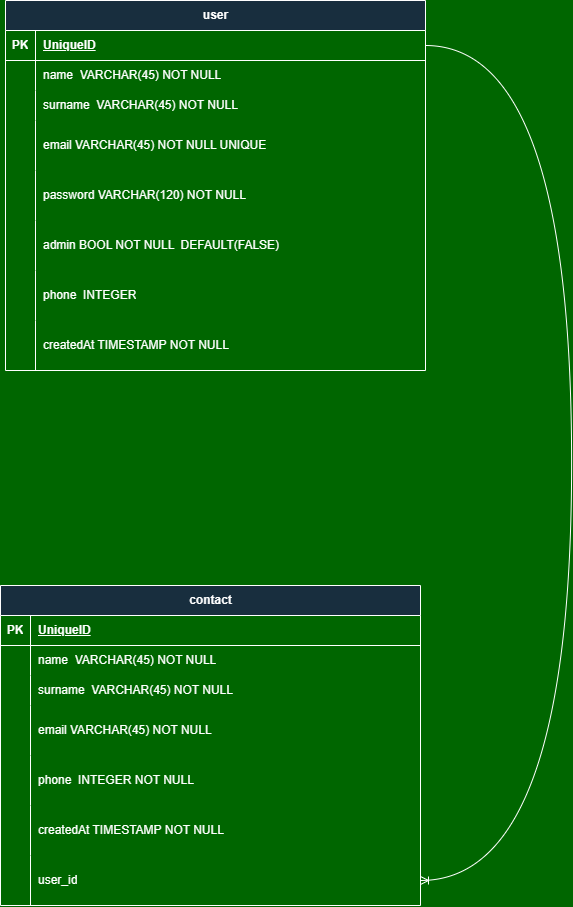

The diagram above was exported from draw.io. Its source (the exported page's mxGraphModel, read from the mxfile embedded in the PNG):
<mxGraphModel dx="1973" dy="1238" grid="0" gridSize="10" guides="1" tooltips="1" connect="1" arrows="1" fold="1" page="1" pageScale="1" pageWidth="850" pageHeight="1100" background="#006600" math="0" shadow="0" extFonts="Permanent Marker^https://fonts.googleapis.com/css?family=Permanent+Marker">
  <root>
    <mxCell id="0" />
    <mxCell id="1" parent="0" />
    <mxCell id="8wB4EBkbWYT7BW_WK7pN-3" value="user" style="shape=table;startSize=30;container=1;collapsible=1;childLayout=tableLayout;fixedRows=1;rowLines=0;fontStyle=1;align=center;resizeLast=1;html=1;labelBackgroundColor=none;fillColor=#182E3E;strokeColor=#FFFFFF;fontColor=#FFFFFF;" parent="1" vertex="1">
      <mxGeometry x="224" y="70" width="420" height="370" as="geometry" />
    </mxCell>
    <mxCell id="8wB4EBkbWYT7BW_WK7pN-4" value="" style="shape=tableRow;horizontal=0;startSize=0;swimlaneHead=0;swimlaneBody=0;fillColor=none;collapsible=0;dropTarget=0;points=[[0,0.5],[1,0.5]];portConstraint=eastwest;top=0;left=0;right=0;bottom=1;labelBackgroundColor=none;strokeColor=#FFFFFF;fontColor=#FFFFFF;" parent="8wB4EBkbWYT7BW_WK7pN-3" vertex="1">
      <mxGeometry y="30" width="420" height="30" as="geometry" />
    </mxCell>
    <mxCell id="8wB4EBkbWYT7BW_WK7pN-5" value="PK" style="shape=partialRectangle;connectable=0;fillColor=none;top=0;left=0;bottom=0;right=0;fontStyle=1;overflow=hidden;whiteSpace=wrap;html=1;labelBackgroundColor=none;strokeColor=#FFFFFF;fontColor=#FFFFFF;" parent="8wB4EBkbWYT7BW_WK7pN-4" vertex="1">
      <mxGeometry width="30" height="30" as="geometry">
        <mxRectangle width="30" height="30" as="alternateBounds" />
      </mxGeometry>
    </mxCell>
    <mxCell id="8wB4EBkbWYT7BW_WK7pN-6" value="UniqueID" style="shape=partialRectangle;connectable=0;fillColor=none;top=0;left=0;bottom=0;right=0;align=left;spacingLeft=6;fontStyle=5;overflow=hidden;whiteSpace=wrap;html=1;labelBackgroundColor=none;strokeColor=#FFFFFF;fontColor=#FFFFFF;" parent="8wB4EBkbWYT7BW_WK7pN-4" vertex="1">
      <mxGeometry x="30" width="390" height="30" as="geometry">
        <mxRectangle width="390" height="30" as="alternateBounds" />
      </mxGeometry>
    </mxCell>
    <mxCell id="8wB4EBkbWYT7BW_WK7pN-7" value="" style="shape=tableRow;horizontal=0;startSize=0;swimlaneHead=0;swimlaneBody=0;fillColor=none;collapsible=0;dropTarget=0;points=[[0,0.5],[1,0.5]];portConstraint=eastwest;top=0;left=0;right=0;bottom=0;labelBackgroundColor=none;strokeColor=#FFFFFF;fontColor=#FFFFFF;" parent="8wB4EBkbWYT7BW_WK7pN-3" vertex="1">
      <mxGeometry y="60" width="420" height="30" as="geometry" />
    </mxCell>
    <mxCell id="8wB4EBkbWYT7BW_WK7pN-8" value="" style="shape=partialRectangle;connectable=0;fillColor=none;top=0;left=0;bottom=0;right=0;editable=1;overflow=hidden;whiteSpace=wrap;html=1;labelBackgroundColor=none;strokeColor=#FFFFFF;fontColor=#FFFFFF;" parent="8wB4EBkbWYT7BW_WK7pN-7" vertex="1">
      <mxGeometry width="30" height="30" as="geometry">
        <mxRectangle width="30" height="30" as="alternateBounds" />
      </mxGeometry>
    </mxCell>
    <mxCell id="8wB4EBkbWYT7BW_WK7pN-9" value="name&amp;nbsp; VARCHAR(45) NOT NULL" style="shape=partialRectangle;connectable=0;fillColor=none;top=0;left=0;bottom=0;right=0;align=left;spacingLeft=6;overflow=hidden;whiteSpace=wrap;html=1;labelBackgroundColor=none;strokeColor=#FFFFFF;fontColor=#FFFFFF;" parent="8wB4EBkbWYT7BW_WK7pN-7" vertex="1">
      <mxGeometry x="30" width="390" height="30" as="geometry">
        <mxRectangle width="390" height="30" as="alternateBounds" />
      </mxGeometry>
    </mxCell>
    <mxCell id="8wB4EBkbWYT7BW_WK7pN-10" value="" style="shape=tableRow;horizontal=0;startSize=0;swimlaneHead=0;swimlaneBody=0;fillColor=none;collapsible=0;dropTarget=0;points=[[0,0.5],[1,0.5]];portConstraint=eastwest;top=0;left=0;right=0;bottom=0;labelBackgroundColor=none;strokeColor=#FFFFFF;fontColor=#FFFFFF;" parent="8wB4EBkbWYT7BW_WK7pN-3" vertex="1">
      <mxGeometry y="90" width="420" height="30" as="geometry" />
    </mxCell>
    <mxCell id="8wB4EBkbWYT7BW_WK7pN-11" value="" style="shape=partialRectangle;connectable=0;fillColor=none;top=0;left=0;bottom=0;right=0;editable=1;overflow=hidden;whiteSpace=wrap;html=1;labelBackgroundColor=none;strokeColor=#FFFFFF;fontColor=#FFFFFF;" parent="8wB4EBkbWYT7BW_WK7pN-10" vertex="1">
      <mxGeometry width="30" height="30" as="geometry">
        <mxRectangle width="30" height="30" as="alternateBounds" />
      </mxGeometry>
    </mxCell>
    <mxCell id="8wB4EBkbWYT7BW_WK7pN-12" value="surname&amp;nbsp; VARCHAR(45) NOT NULL" style="shape=partialRectangle;connectable=0;fillColor=none;top=0;left=0;bottom=0;right=0;align=left;spacingLeft=6;overflow=hidden;whiteSpace=wrap;html=1;labelBackgroundColor=none;strokeColor=#FFFFFF;fontColor=#FFFFFF;" parent="8wB4EBkbWYT7BW_WK7pN-10" vertex="1">
      <mxGeometry x="30" width="390" height="30" as="geometry">
        <mxRectangle width="390" height="30" as="alternateBounds" />
      </mxGeometry>
    </mxCell>
    <mxCell id="8wB4EBkbWYT7BW_WK7pN-13" value="" style="shape=tableRow;horizontal=0;startSize=0;swimlaneHead=0;swimlaneBody=0;fillColor=none;collapsible=0;dropTarget=0;points=[[0,0.5],[1,0.5]];portConstraint=eastwest;top=0;left=0;right=0;bottom=0;labelBackgroundColor=none;strokeColor=#FFFFFF;fontColor=#FFFFFF;" parent="8wB4EBkbWYT7BW_WK7pN-3" vertex="1">
      <mxGeometry y="120" width="420" height="50" as="geometry" />
    </mxCell>
    <mxCell id="8wB4EBkbWYT7BW_WK7pN-14" value="" style="shape=partialRectangle;connectable=0;fillColor=none;top=0;left=0;bottom=0;right=0;editable=1;overflow=hidden;whiteSpace=wrap;html=1;labelBackgroundColor=none;strokeColor=#FFFFFF;fontColor=#FFFFFF;" parent="8wB4EBkbWYT7BW_WK7pN-13" vertex="1">
      <mxGeometry width="30" height="50" as="geometry">
        <mxRectangle width="30" height="50" as="alternateBounds" />
      </mxGeometry>
    </mxCell>
    <mxCell id="8wB4EBkbWYT7BW_WK7pN-15" value="email VARCHAR(45) NOT NULL UNIQUE" style="shape=partialRectangle;connectable=0;fillColor=none;top=0;left=0;bottom=0;right=0;align=left;spacingLeft=6;overflow=hidden;whiteSpace=wrap;html=1;labelBackgroundColor=none;strokeColor=#FFFFFF;fontColor=#FFFFFF;" parent="8wB4EBkbWYT7BW_WK7pN-13" vertex="1">
      <mxGeometry x="30" width="390" height="50" as="geometry">
        <mxRectangle width="390" height="50" as="alternateBounds" />
      </mxGeometry>
    </mxCell>
    <mxCell id="8wB4EBkbWYT7BW_WK7pN-16" value="" style="shape=tableRow;horizontal=0;startSize=0;swimlaneHead=0;swimlaneBody=0;fillColor=none;collapsible=0;dropTarget=0;points=[[0,0.5],[1,0.5]];portConstraint=eastwest;top=0;left=0;right=0;bottom=0;labelBackgroundColor=none;strokeColor=#FFFFFF;fontColor=#FFFFFF;" parent="8wB4EBkbWYT7BW_WK7pN-3" vertex="1">
      <mxGeometry y="170" width="420" height="50" as="geometry" />
    </mxCell>
    <mxCell id="8wB4EBkbWYT7BW_WK7pN-17" value="" style="shape=partialRectangle;connectable=0;fillColor=none;top=0;left=0;bottom=0;right=0;editable=1;overflow=hidden;whiteSpace=wrap;html=1;labelBackgroundColor=none;strokeColor=#FFFFFF;fontColor=#FFFFFF;" parent="8wB4EBkbWYT7BW_WK7pN-16" vertex="1">
      <mxGeometry width="30" height="50" as="geometry">
        <mxRectangle width="30" height="50" as="alternateBounds" />
      </mxGeometry>
    </mxCell>
    <mxCell id="8wB4EBkbWYT7BW_WK7pN-18" value="password VARCHAR(120) NOT NULL" style="shape=partialRectangle;connectable=0;fillColor=none;top=0;left=0;bottom=0;right=0;align=left;spacingLeft=6;overflow=hidden;whiteSpace=wrap;html=1;labelBackgroundColor=none;strokeColor=#FFFFFF;fontColor=#FFFFFF;" parent="8wB4EBkbWYT7BW_WK7pN-16" vertex="1">
      <mxGeometry x="30" width="390" height="50" as="geometry">
        <mxRectangle width="390" height="50" as="alternateBounds" />
      </mxGeometry>
    </mxCell>
    <mxCell id="8wB4EBkbWYT7BW_WK7pN-19" value="" style="shape=tableRow;horizontal=0;startSize=0;swimlaneHead=0;swimlaneBody=0;fillColor=none;collapsible=0;dropTarget=0;points=[[0,0.5],[1,0.5]];portConstraint=eastwest;top=0;left=0;right=0;bottom=0;labelBackgroundColor=none;strokeColor=#FFFFFF;fontColor=#FFFFFF;" parent="8wB4EBkbWYT7BW_WK7pN-3" vertex="1">
      <mxGeometry y="220" width="420" height="50" as="geometry" />
    </mxCell>
    <mxCell id="8wB4EBkbWYT7BW_WK7pN-20" value="" style="shape=partialRectangle;connectable=0;fillColor=none;top=0;left=0;bottom=0;right=0;editable=1;overflow=hidden;whiteSpace=wrap;html=1;labelBackgroundColor=none;strokeColor=#FFFFFF;fontColor=#FFFFFF;" parent="8wB4EBkbWYT7BW_WK7pN-19" vertex="1">
      <mxGeometry width="30" height="50" as="geometry">
        <mxRectangle width="30" height="50" as="alternateBounds" />
      </mxGeometry>
    </mxCell>
    <mxCell id="8wB4EBkbWYT7BW_WK7pN-21" value="admin BOOL NOT NULL&amp;nbsp; DEFAULT(FALSE)" style="shape=partialRectangle;connectable=0;fillColor=none;top=0;left=0;bottom=0;right=0;align=left;spacingLeft=6;overflow=hidden;whiteSpace=wrap;html=1;labelBackgroundColor=none;strokeColor=#FFFFFF;fontColor=#FFFFFF;" parent="8wB4EBkbWYT7BW_WK7pN-19" vertex="1">
      <mxGeometry x="30" width="390" height="50" as="geometry">
        <mxRectangle width="390" height="50" as="alternateBounds" />
      </mxGeometry>
    </mxCell>
    <mxCell id="q42q94ENf0LICkQ3K27F-1" value="" style="shape=tableRow;horizontal=0;startSize=0;swimlaneHead=0;swimlaneBody=0;fillColor=none;collapsible=0;dropTarget=0;points=[[0,0.5],[1,0.5]];portConstraint=eastwest;top=0;left=0;right=0;bottom=0;labelBackgroundColor=none;strokeColor=#FFFFFF;fontColor=#FFFFFF;" vertex="1" parent="8wB4EBkbWYT7BW_WK7pN-3">
      <mxGeometry y="270" width="420" height="50" as="geometry" />
    </mxCell>
    <mxCell id="q42q94ENf0LICkQ3K27F-2" value="" style="shape=partialRectangle;connectable=0;fillColor=none;top=0;left=0;bottom=0;right=0;editable=1;overflow=hidden;whiteSpace=wrap;html=1;labelBackgroundColor=none;strokeColor=#FFFFFF;fontColor=#FFFFFF;" vertex="1" parent="q42q94ENf0LICkQ3K27F-1">
      <mxGeometry width="30" height="50" as="geometry">
        <mxRectangle width="30" height="50" as="alternateBounds" />
      </mxGeometry>
    </mxCell>
    <mxCell id="q42q94ENf0LICkQ3K27F-3" value="phone&amp;nbsp; INTEGER" style="shape=partialRectangle;connectable=0;fillColor=none;top=0;left=0;bottom=0;right=0;align=left;spacingLeft=6;overflow=hidden;whiteSpace=wrap;html=1;labelBackgroundColor=none;strokeColor=#FFFFFF;fontColor=#FFFFFF;" vertex="1" parent="q42q94ENf0LICkQ3K27F-1">
      <mxGeometry x="30" width="390" height="50" as="geometry">
        <mxRectangle width="390" height="50" as="alternateBounds" />
      </mxGeometry>
    </mxCell>
    <mxCell id="q42q94ENf0LICkQ3K27F-4" value="" style="shape=tableRow;horizontal=0;startSize=0;swimlaneHead=0;swimlaneBody=0;fillColor=none;collapsible=0;dropTarget=0;points=[[0,0.5],[1,0.5]];portConstraint=eastwest;top=0;left=0;right=0;bottom=0;labelBackgroundColor=none;strokeColor=#FFFFFF;fontColor=#FFFFFF;" vertex="1" parent="8wB4EBkbWYT7BW_WK7pN-3">
      <mxGeometry y="320" width="420" height="50" as="geometry" />
    </mxCell>
    <mxCell id="q42q94ENf0LICkQ3K27F-5" value="" style="shape=partialRectangle;connectable=0;fillColor=none;top=0;left=0;bottom=0;right=0;editable=1;overflow=hidden;whiteSpace=wrap;html=1;labelBackgroundColor=none;strokeColor=#FFFFFF;fontColor=#FFFFFF;" vertex="1" parent="q42q94ENf0LICkQ3K27F-4">
      <mxGeometry width="30" height="50" as="geometry">
        <mxRectangle width="30" height="50" as="alternateBounds" />
      </mxGeometry>
    </mxCell>
    <mxCell id="q42q94ENf0LICkQ3K27F-6" value="createdAt TIMESTAMP NOT NULL" style="shape=partialRectangle;connectable=0;fillColor=none;top=0;left=0;bottom=0;right=0;align=left;spacingLeft=6;overflow=hidden;whiteSpace=wrap;html=1;labelBackgroundColor=none;strokeColor=#FFFFFF;fontColor=#FFFFFF;" vertex="1" parent="q42q94ENf0LICkQ3K27F-4">
      <mxGeometry x="30" width="390" height="50" as="geometry">
        <mxRectangle width="390" height="50" as="alternateBounds" />
      </mxGeometry>
    </mxCell>
    <mxCell id="8wB4EBkbWYT7BW_WK7pN-22" value="contact" style="shape=table;startSize=30;container=1;collapsible=1;childLayout=tableLayout;fixedRows=1;rowLines=0;fontStyle=1;align=center;resizeLast=1;html=1;labelBackgroundColor=none;fillColor=#182E3E;strokeColor=#FFFFFF;fontColor=#FFFFFF;" parent="1" vertex="1">
      <mxGeometry x="219" y="655" width="420" height="320" as="geometry" />
    </mxCell>
    <mxCell id="8wB4EBkbWYT7BW_WK7pN-23" value="" style="shape=tableRow;horizontal=0;startSize=0;swimlaneHead=0;swimlaneBody=0;fillColor=none;collapsible=0;dropTarget=0;points=[[0,0.5],[1,0.5]];portConstraint=eastwest;top=0;left=0;right=0;bottom=1;labelBackgroundColor=none;strokeColor=#FFFFFF;fontColor=#FFFFFF;" parent="8wB4EBkbWYT7BW_WK7pN-22" vertex="1">
      <mxGeometry y="30" width="420" height="30" as="geometry" />
    </mxCell>
    <mxCell id="8wB4EBkbWYT7BW_WK7pN-24" value="PK" style="shape=partialRectangle;connectable=0;fillColor=none;top=0;left=0;bottom=0;right=0;fontStyle=1;overflow=hidden;whiteSpace=wrap;html=1;labelBackgroundColor=none;strokeColor=#FFFFFF;fontColor=#FFFFFF;" parent="8wB4EBkbWYT7BW_WK7pN-23" vertex="1">
      <mxGeometry width="30" height="30" as="geometry">
        <mxRectangle width="30" height="30" as="alternateBounds" />
      </mxGeometry>
    </mxCell>
    <mxCell id="8wB4EBkbWYT7BW_WK7pN-25" value="UniqueID" style="shape=partialRectangle;connectable=0;fillColor=none;top=0;left=0;bottom=0;right=0;align=left;spacingLeft=6;fontStyle=5;overflow=hidden;whiteSpace=wrap;html=1;labelBackgroundColor=none;strokeColor=#FFFFFF;fontColor=#FFFFFF;" parent="8wB4EBkbWYT7BW_WK7pN-23" vertex="1">
      <mxGeometry x="30" width="390" height="30" as="geometry">
        <mxRectangle width="390" height="30" as="alternateBounds" />
      </mxGeometry>
    </mxCell>
    <mxCell id="8wB4EBkbWYT7BW_WK7pN-26" value="" style="shape=tableRow;horizontal=0;startSize=0;swimlaneHead=0;swimlaneBody=0;fillColor=none;collapsible=0;dropTarget=0;points=[[0,0.5],[1,0.5]];portConstraint=eastwest;top=0;left=0;right=0;bottom=0;labelBackgroundColor=none;strokeColor=#FFFFFF;fontColor=#FFFFFF;" parent="8wB4EBkbWYT7BW_WK7pN-22" vertex="1">
      <mxGeometry y="60" width="420" height="30" as="geometry" />
    </mxCell>
    <mxCell id="8wB4EBkbWYT7BW_WK7pN-27" value="" style="shape=partialRectangle;connectable=0;fillColor=none;top=0;left=0;bottom=0;right=0;editable=1;overflow=hidden;whiteSpace=wrap;html=1;labelBackgroundColor=none;strokeColor=#FFFFFF;fontColor=#FFFFFF;" parent="8wB4EBkbWYT7BW_WK7pN-26" vertex="1">
      <mxGeometry width="30" height="30" as="geometry">
        <mxRectangle width="30" height="30" as="alternateBounds" />
      </mxGeometry>
    </mxCell>
    <mxCell id="8wB4EBkbWYT7BW_WK7pN-28" value="name&amp;nbsp; VARCHAR(45) NOT NULL" style="shape=partialRectangle;connectable=0;fillColor=none;top=0;left=0;bottom=0;right=0;align=left;spacingLeft=6;overflow=hidden;whiteSpace=wrap;html=1;labelBackgroundColor=none;strokeColor=#FFFFFF;fontColor=#FFFFFF;" parent="8wB4EBkbWYT7BW_WK7pN-26" vertex="1">
      <mxGeometry x="30" width="390" height="30" as="geometry">
        <mxRectangle width="390" height="30" as="alternateBounds" />
      </mxGeometry>
    </mxCell>
    <mxCell id="8wB4EBkbWYT7BW_WK7pN-29" value="" style="shape=tableRow;horizontal=0;startSize=0;swimlaneHead=0;swimlaneBody=0;fillColor=none;collapsible=0;dropTarget=0;points=[[0,0.5],[1,0.5]];portConstraint=eastwest;top=0;left=0;right=0;bottom=0;labelBackgroundColor=none;strokeColor=#FFFFFF;fontColor=#FFFFFF;" parent="8wB4EBkbWYT7BW_WK7pN-22" vertex="1">
      <mxGeometry y="90" width="420" height="30" as="geometry" />
    </mxCell>
    <mxCell id="8wB4EBkbWYT7BW_WK7pN-30" value="" style="shape=partialRectangle;connectable=0;fillColor=none;top=0;left=0;bottom=0;right=0;editable=1;overflow=hidden;whiteSpace=wrap;html=1;labelBackgroundColor=none;strokeColor=#FFFFFF;fontColor=#FFFFFF;" parent="8wB4EBkbWYT7BW_WK7pN-29" vertex="1">
      <mxGeometry width="30" height="30" as="geometry">
        <mxRectangle width="30" height="30" as="alternateBounds" />
      </mxGeometry>
    </mxCell>
    <mxCell id="8wB4EBkbWYT7BW_WK7pN-31" value="surname&amp;nbsp; VARCHAR(45) NOT NULL" style="shape=partialRectangle;connectable=0;fillColor=none;top=0;left=0;bottom=0;right=0;align=left;spacingLeft=6;overflow=hidden;whiteSpace=wrap;html=1;labelBackgroundColor=none;strokeColor=#FFFFFF;fontColor=#FFFFFF;" parent="8wB4EBkbWYT7BW_WK7pN-29" vertex="1">
      <mxGeometry x="30" width="390" height="30" as="geometry">
        <mxRectangle width="390" height="30" as="alternateBounds" />
      </mxGeometry>
    </mxCell>
    <mxCell id="8wB4EBkbWYT7BW_WK7pN-32" value="" style="shape=tableRow;horizontal=0;startSize=0;swimlaneHead=0;swimlaneBody=0;fillColor=none;collapsible=0;dropTarget=0;points=[[0,0.5],[1,0.5]];portConstraint=eastwest;top=0;left=0;right=0;bottom=0;labelBackgroundColor=none;strokeColor=#FFFFFF;fontColor=#FFFFFF;" parent="8wB4EBkbWYT7BW_WK7pN-22" vertex="1">
      <mxGeometry y="120" width="420" height="50" as="geometry" />
    </mxCell>
    <mxCell id="8wB4EBkbWYT7BW_WK7pN-33" value="" style="shape=partialRectangle;connectable=0;fillColor=none;top=0;left=0;bottom=0;right=0;editable=1;overflow=hidden;whiteSpace=wrap;html=1;labelBackgroundColor=none;strokeColor=#FFFFFF;fontColor=#FFFFFF;" parent="8wB4EBkbWYT7BW_WK7pN-32" vertex="1">
      <mxGeometry width="30" height="50" as="geometry">
        <mxRectangle width="30" height="50" as="alternateBounds" />
      </mxGeometry>
    </mxCell>
    <mxCell id="8wB4EBkbWYT7BW_WK7pN-34" value="email VARCHAR(45) NOT NULL&amp;nbsp;" style="shape=partialRectangle;connectable=0;fillColor=none;top=0;left=0;bottom=0;right=0;align=left;spacingLeft=6;overflow=hidden;whiteSpace=wrap;html=1;labelBackgroundColor=none;strokeColor=#FFFFFF;fontColor=#FFFFFF;" parent="8wB4EBkbWYT7BW_WK7pN-32" vertex="1">
      <mxGeometry x="30" width="390" height="50" as="geometry">
        <mxRectangle width="390" height="50" as="alternateBounds" />
      </mxGeometry>
    </mxCell>
    <mxCell id="8wB4EBkbWYT7BW_WK7pN-35" value="" style="shape=tableRow;horizontal=0;startSize=0;swimlaneHead=0;swimlaneBody=0;fillColor=none;collapsible=0;dropTarget=0;points=[[0,0.5],[1,0.5]];portConstraint=eastwest;top=0;left=0;right=0;bottom=0;labelBackgroundColor=none;strokeColor=#FFFFFF;fontColor=#FFFFFF;" parent="8wB4EBkbWYT7BW_WK7pN-22" vertex="1">
      <mxGeometry y="170" width="420" height="50" as="geometry" />
    </mxCell>
    <mxCell id="8wB4EBkbWYT7BW_WK7pN-36" value="" style="shape=partialRectangle;connectable=0;fillColor=none;top=0;left=0;bottom=0;right=0;editable=1;overflow=hidden;whiteSpace=wrap;html=1;labelBackgroundColor=none;strokeColor=#FFFFFF;fontColor=#FFFFFF;" parent="8wB4EBkbWYT7BW_WK7pN-35" vertex="1">
      <mxGeometry width="30" height="50" as="geometry">
        <mxRectangle width="30" height="50" as="alternateBounds" />
      </mxGeometry>
    </mxCell>
    <mxCell id="8wB4EBkbWYT7BW_WK7pN-37" value="phone&amp;nbsp; INTEGER NOT NULL" style="shape=partialRectangle;connectable=0;fillColor=none;top=0;left=0;bottom=0;right=0;align=left;spacingLeft=6;overflow=hidden;whiteSpace=wrap;html=1;labelBackgroundColor=none;strokeColor=#FFFFFF;fontColor=#FFFFFF;" parent="8wB4EBkbWYT7BW_WK7pN-35" vertex="1">
      <mxGeometry x="30" width="390" height="50" as="geometry">
        <mxRectangle width="390" height="50" as="alternateBounds" />
      </mxGeometry>
    </mxCell>
    <mxCell id="8wB4EBkbWYT7BW_WK7pN-38" value="" style="shape=tableRow;horizontal=0;startSize=0;swimlaneHead=0;swimlaneBody=0;fillColor=none;collapsible=0;dropTarget=0;points=[[0,0.5],[1,0.5]];portConstraint=eastwest;top=0;left=0;right=0;bottom=0;labelBackgroundColor=none;strokeColor=#FFFFFF;fontColor=#FFFFFF;" parent="8wB4EBkbWYT7BW_WK7pN-22" vertex="1">
      <mxGeometry y="220" width="420" height="50" as="geometry" />
    </mxCell>
    <mxCell id="8wB4EBkbWYT7BW_WK7pN-39" value="" style="shape=partialRectangle;connectable=0;fillColor=none;top=0;left=0;bottom=0;right=0;editable=1;overflow=hidden;whiteSpace=wrap;html=1;labelBackgroundColor=none;strokeColor=#FFFFFF;fontColor=#FFFFFF;" parent="8wB4EBkbWYT7BW_WK7pN-38" vertex="1">
      <mxGeometry width="30" height="50" as="geometry">
        <mxRectangle width="30" height="50" as="alternateBounds" />
      </mxGeometry>
    </mxCell>
    <mxCell id="8wB4EBkbWYT7BW_WK7pN-40" value="createdAt TIMESTAMP NOT NULL" style="shape=partialRectangle;connectable=1;fillColor=none;top=0;left=0;bottom=0;right=0;align=left;spacingLeft=6;overflow=hidden;whiteSpace=wrap;html=1;movable=1;resizable=1;rotatable=1;deletable=1;editable=1;locked=0;labelBackgroundColor=none;strokeColor=#FFFFFF;fontColor=#FFFFFF;" parent="8wB4EBkbWYT7BW_WK7pN-38" vertex="1">
      <mxGeometry x="30" width="390" height="50" as="geometry">
        <mxRectangle width="390" height="50" as="alternateBounds" />
      </mxGeometry>
    </mxCell>
    <mxCell id="8wB4EBkbWYT7BW_WK7pN-41" value="" style="shape=tableRow;horizontal=0;startSize=0;swimlaneHead=0;swimlaneBody=0;fillColor=none;collapsible=0;dropTarget=0;points=[[0,0.5],[1,0.5]];portConstraint=eastwest;top=0;left=0;right=0;bottom=0;labelBackgroundColor=none;strokeColor=#FFFFFF;fontColor=#FFFFFF;" parent="8wB4EBkbWYT7BW_WK7pN-22" vertex="1">
      <mxGeometry y="270" width="420" height="50" as="geometry" />
    </mxCell>
    <mxCell id="8wB4EBkbWYT7BW_WK7pN-42" value="" style="shape=partialRectangle;connectable=0;fillColor=none;top=0;left=0;bottom=0;right=0;editable=1;overflow=hidden;whiteSpace=wrap;html=1;labelBackgroundColor=none;strokeColor=#FFFFFF;fontColor=#FFFFFF;" parent="8wB4EBkbWYT7BW_WK7pN-41" vertex="1">
      <mxGeometry width="30" height="50" as="geometry">
        <mxRectangle width="30" height="50" as="alternateBounds" />
      </mxGeometry>
    </mxCell>
    <mxCell id="8wB4EBkbWYT7BW_WK7pN-43" value="user_id" style="shape=partialRectangle;connectable=1;fillColor=none;top=0;left=0;bottom=0;right=0;align=left;spacingLeft=6;overflow=hidden;whiteSpace=wrap;html=1;movable=1;resizable=1;rotatable=1;deletable=1;editable=1;locked=0;labelBackgroundColor=none;strokeColor=#FFFFFF;fontColor=#FFFFFF;" parent="8wB4EBkbWYT7BW_WK7pN-41" vertex="1">
      <mxGeometry x="30" width="390" height="50" as="geometry">
        <mxRectangle width="390" height="50" as="alternateBounds" />
      </mxGeometry>
    </mxCell>
    <mxCell id="8wB4EBkbWYT7BW_WK7pN-44" value="" style="edgeStyle=orthogonalEdgeStyle;fontSize=12;html=1;endArrow=ERoneToMany;exitX=1;exitY=0.5;exitDx=0;exitDy=0;entryX=1;entryY=0.5;entryDx=0;entryDy=0;curved=1;labelBackgroundColor=none;fontColor=default;strokeColor=#FFFFFF;" parent="1" source="8wB4EBkbWYT7BW_WK7pN-4" target="8wB4EBkbWYT7BW_WK7pN-43" edge="1">
      <mxGeometry width="100" height="100" relative="1" as="geometry">
        <mxPoint x="570" y="660" as="sourcePoint" />
        <mxPoint x="770" y="720" as="targetPoint" />
        <Array as="points">
          <mxPoint x="790" y="115" />
          <mxPoint x="790" y="950" />
        </Array>
      </mxGeometry>
    </mxCell>
  </root>
</mxGraphModel>